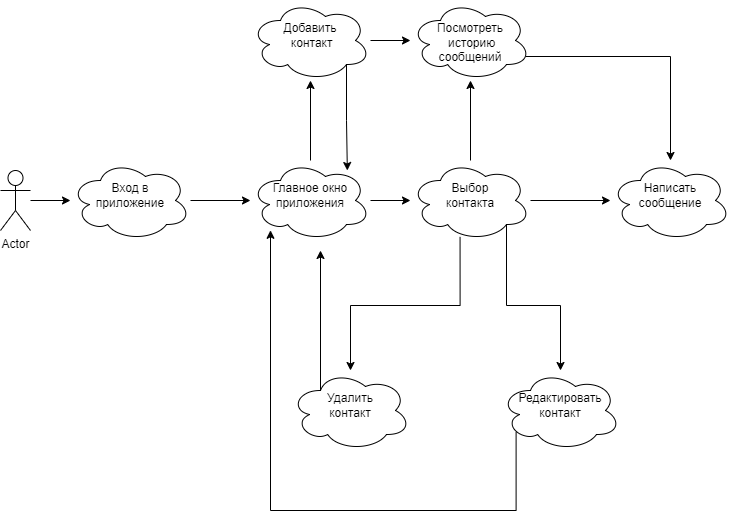

The diagram above was exported from draw.io. Its source (the exported page's mxGraphModel, read from the mxfile embedded in the PNG):
<mxGraphModel dx="1050" dy="574" grid="1" gridSize="10" guides="1" tooltips="1" connect="1" arrows="1" fold="1" page="1" pageScale="1" pageWidth="827" pageHeight="1169" math="0" shadow="0">
  <root>
    <mxCell id="0" />
    <mxCell id="1" parent="0" />
    <mxCell id="XdHldQKH6Diwf7ZfeXcL-5" value="" style="edgeStyle=orthogonalEdgeStyle;rounded=0;orthogonalLoop=1;jettySize=auto;html=1;" edge="1" parent="1" source="XdHldQKH6Diwf7ZfeXcL-1" target="XdHldQKH6Diwf7ZfeXcL-4">
      <mxGeometry relative="1" as="geometry" />
    </mxCell>
    <mxCell id="XdHldQKH6Diwf7ZfeXcL-1" value="Actor" style="shape=umlActor;verticalLabelPosition=bottom;verticalAlign=top;html=1;" vertex="1" parent="1">
      <mxGeometry x="20" y="230" width="30" height="60" as="geometry" />
    </mxCell>
    <mxCell id="XdHldQKH6Diwf7ZfeXcL-19" value="" style="edgeStyle=orthogonalEdgeStyle;rounded=0;orthogonalLoop=1;jettySize=auto;html=1;" edge="1" parent="1" source="XdHldQKH6Diwf7ZfeXcL-25" target="XdHldQKH6Diwf7ZfeXcL-18">
      <mxGeometry relative="1" as="geometry" />
    </mxCell>
    <mxCell id="XdHldQKH6Diwf7ZfeXcL-26" value="" style="edgeStyle=orthogonalEdgeStyle;rounded=0;orthogonalLoop=1;jettySize=auto;html=1;" edge="1" parent="1" source="XdHldQKH6Diwf7ZfeXcL-4" target="XdHldQKH6Diwf7ZfeXcL-25">
      <mxGeometry relative="1" as="geometry" />
    </mxCell>
    <mxCell id="XdHldQKH6Diwf7ZfeXcL-4" value="&lt;font style=&quot;vertical-align: inherit;&quot;&gt;&lt;font style=&quot;vertical-align: inherit;&quot;&gt;&lt;font style=&quot;vertical-align: inherit;&quot;&gt;&lt;font style=&quot;vertical-align: inherit;&quot;&gt;&lt;font style=&quot;vertical-align: inherit;&quot;&gt;&lt;font style=&quot;vertical-align: inherit;&quot;&gt;&lt;br&gt;&lt;font style=&quot;vertical-align: inherit;&quot;&gt;&lt;font style=&quot;vertical-align: inherit;&quot;&gt;Вход в &lt;br&gt;приложение&lt;/font&gt;&lt;/font&gt;&lt;/font&gt;&lt;/font&gt;&lt;/font&gt;&lt;/font&gt;&lt;/font&gt;&lt;/font&gt;" style="ellipse;shape=cloud;whiteSpace=wrap;html=1;verticalAlign=top;align=center;" vertex="1" parent="1">
      <mxGeometry x="90" y="220" width="120" height="80" as="geometry" />
    </mxCell>
    <mxCell id="XdHldQKH6Diwf7ZfeXcL-13" value="" style="edgeStyle=orthogonalEdgeStyle;rounded=0;orthogonalLoop=1;jettySize=auto;html=1;" edge="1" parent="1" source="XdHldQKH6Diwf7ZfeXcL-10" target="XdHldQKH6Diwf7ZfeXcL-12">
      <mxGeometry relative="1" as="geometry" />
    </mxCell>
    <mxCell id="XdHldQKH6Diwf7ZfeXcL-15" value="" style="edgeStyle=orthogonalEdgeStyle;rounded=0;orthogonalLoop=1;jettySize=auto;html=1;" edge="1" parent="1" source="XdHldQKH6Diwf7ZfeXcL-10" target="XdHldQKH6Diwf7ZfeXcL-14">
      <mxGeometry relative="1" as="geometry" />
    </mxCell>
    <mxCell id="XdHldQKH6Diwf7ZfeXcL-17" value="" style="edgeStyle=orthogonalEdgeStyle;rounded=0;orthogonalLoop=1;jettySize=auto;html=1;exitX=0.413;exitY=0.955;exitDx=0;exitDy=0;exitPerimeter=0;" edge="1" parent="1" source="XdHldQKH6Diwf7ZfeXcL-10" target="XdHldQKH6Diwf7ZfeXcL-16">
      <mxGeometry relative="1" as="geometry" />
    </mxCell>
    <mxCell id="XdHldQKH6Diwf7ZfeXcL-24" style="edgeStyle=orthogonalEdgeStyle;rounded=0;orthogonalLoop=1;jettySize=auto;html=1;exitX=0.8;exitY=0.8;exitDx=0;exitDy=0;exitPerimeter=0;" edge="1" parent="1" source="XdHldQKH6Diwf7ZfeXcL-10" target="XdHldQKH6Diwf7ZfeXcL-23">
      <mxGeometry relative="1" as="geometry">
        <mxPoint x="580" y="370" as="targetPoint" />
      </mxGeometry>
    </mxCell>
    <mxCell id="XdHldQKH6Diwf7ZfeXcL-10" value="&lt;br&gt;&lt;font style=&quot;vertical-align: inherit;&quot;&gt;&lt;font style=&quot;vertical-align: inherit;&quot;&gt;Выбор &lt;br&gt;контакта&lt;/font&gt;&lt;/font&gt;" style="ellipse;shape=cloud;whiteSpace=wrap;html=1;verticalAlign=top;align=center;" vertex="1" parent="1">
      <mxGeometry x="430" y="220" width="120" height="80" as="geometry" />
    </mxCell>
    <mxCell id="XdHldQKH6Diwf7ZfeXcL-12" value="&lt;br&gt;&lt;font style=&quot;vertical-align: inherit;&quot;&gt;&lt;font style=&quot;vertical-align: inherit;&quot;&gt;Написать сообщение&lt;/font&gt;&lt;/font&gt;" style="ellipse;shape=cloud;whiteSpace=wrap;html=1;verticalAlign=top;align=center;" vertex="1" parent="1">
      <mxGeometry x="630" y="220" width="120" height="80" as="geometry" />
    </mxCell>
    <mxCell id="XdHldQKH6Diwf7ZfeXcL-22" style="edgeStyle=orthogonalEdgeStyle;rounded=0;orthogonalLoop=1;jettySize=auto;html=1;exitX=0.96;exitY=0.7;exitDx=0;exitDy=0;exitPerimeter=0;" edge="1" parent="1" source="XdHldQKH6Diwf7ZfeXcL-14" target="XdHldQKH6Diwf7ZfeXcL-12">
      <mxGeometry relative="1" as="geometry" />
    </mxCell>
    <mxCell id="XdHldQKH6Diwf7ZfeXcL-14" value="&lt;br&gt;&lt;font style=&quot;vertical-align: inherit;&quot;&gt;&lt;font style=&quot;vertical-align: inherit;&quot;&gt;Посмотреть&lt;br&gt;&amp;nbsp;историю&lt;br&gt;&lt;/font&gt;&lt;/font&gt;&lt;font style=&quot;vertical-align: inherit;&quot;&gt;&lt;font style=&quot;vertical-align: inherit;&quot;&gt;сообщений&lt;/font&gt;&lt;/font&gt;" style="ellipse;shape=cloud;whiteSpace=wrap;html=1;verticalAlign=top;align=center;" vertex="1" parent="1">
      <mxGeometry x="430" y="60" width="120" height="80" as="geometry" />
    </mxCell>
    <mxCell id="XdHldQKH6Diwf7ZfeXcL-32" style="edgeStyle=orthogonalEdgeStyle;rounded=0;orthogonalLoop=1;jettySize=auto;html=1;exitX=0.25;exitY=0.25;exitDx=0;exitDy=0;exitPerimeter=0;" edge="1" parent="1" source="XdHldQKH6Diwf7ZfeXcL-16">
      <mxGeometry relative="1" as="geometry">
        <mxPoint x="340" y="310" as="targetPoint" />
      </mxGeometry>
    </mxCell>
    <mxCell id="XdHldQKH6Diwf7ZfeXcL-16" value="&lt;font style=&quot;vertical-align: inherit;&quot;&gt;&lt;font style=&quot;vertical-align: inherit;&quot;&gt;&lt;font style=&quot;vertical-align: inherit;&quot;&gt;&lt;font style=&quot;vertical-align: inherit;&quot;&gt;&lt;br&gt;Удалить &lt;br&gt;контакт&lt;/font&gt;&lt;/font&gt;&lt;/font&gt;&lt;/font&gt;" style="ellipse;shape=cloud;whiteSpace=wrap;html=1;verticalAlign=top;align=center;" vertex="1" parent="1">
      <mxGeometry x="310" y="430" width="120" height="80" as="geometry" />
    </mxCell>
    <mxCell id="XdHldQKH6Diwf7ZfeXcL-21" value="" style="edgeStyle=orthogonalEdgeStyle;rounded=0;orthogonalLoop=1;jettySize=auto;html=1;" edge="1" parent="1" source="XdHldQKH6Diwf7ZfeXcL-18" target="XdHldQKH6Diwf7ZfeXcL-14">
      <mxGeometry relative="1" as="geometry" />
    </mxCell>
    <mxCell id="XdHldQKH6Diwf7ZfeXcL-18" value="&lt;br&gt;&lt;font style=&quot;vertical-align: inherit;&quot;&gt;&lt;font style=&quot;vertical-align: inherit;&quot;&gt;Добавить&lt;br&gt;&amp;nbsp;контакт&lt;/font&gt;&lt;/font&gt;" style="ellipse;shape=cloud;whiteSpace=wrap;html=1;verticalAlign=top;align=center;" vertex="1" parent="1">
      <mxGeometry x="270" y="60" width="120" height="80" as="geometry" />
    </mxCell>
    <mxCell id="XdHldQKH6Diwf7ZfeXcL-34" style="edgeStyle=orthogonalEdgeStyle;rounded=0;orthogonalLoop=1;jettySize=auto;html=1;exitX=0.13;exitY=0.77;exitDx=0;exitDy=0;exitPerimeter=0;" edge="1" parent="1" source="XdHldQKH6Diwf7ZfeXcL-23" target="XdHldQKH6Diwf7ZfeXcL-25">
      <mxGeometry relative="1" as="geometry">
        <mxPoint x="290" y="351" as="targetPoint" />
        <Array as="points">
          <mxPoint x="536" y="570" />
          <mxPoint x="290" y="570" />
        </Array>
      </mxGeometry>
    </mxCell>
    <mxCell id="XdHldQKH6Diwf7ZfeXcL-23" value="&lt;br&gt;&lt;font style=&quot;vertical-align: inherit;&quot;&gt;&lt;font style=&quot;vertical-align: inherit;&quot;&gt;Редактировать контакт&lt;/font&gt;&lt;/font&gt;" style="ellipse;shape=cloud;whiteSpace=wrap;html=1;verticalAlign=top;align=center;" vertex="1" parent="1">
      <mxGeometry x="520" y="430" width="120" height="80" as="geometry" />
    </mxCell>
    <mxCell id="XdHldQKH6Diwf7ZfeXcL-27" value="" style="edgeStyle=orthogonalEdgeStyle;rounded=0;orthogonalLoop=1;jettySize=auto;html=1;" edge="1" parent="1" source="XdHldQKH6Diwf7ZfeXcL-25" target="XdHldQKH6Diwf7ZfeXcL-10">
      <mxGeometry relative="1" as="geometry" />
    </mxCell>
    <mxCell id="XdHldQKH6Diwf7ZfeXcL-25" value="&lt;br&gt;&lt;font style=&quot;vertical-align: inherit;&quot;&gt;&lt;font style=&quot;vertical-align: inherit;&quot;&gt;Главное окно&lt;br&gt;&lt;/font&gt;&lt;/font&gt;&lt;font style=&quot;vertical-align: inherit;&quot;&gt;&lt;font style=&quot;vertical-align: inherit;&quot;&gt;приложения&lt;/font&gt;&lt;/font&gt;" style="ellipse;shape=cloud;whiteSpace=wrap;html=1;verticalAlign=top;align=center;" vertex="1" parent="1">
      <mxGeometry x="270" y="220" width="120" height="80" as="geometry" />
    </mxCell>
    <mxCell id="XdHldQKH6Diwf7ZfeXcL-30" style="edgeStyle=orthogonalEdgeStyle;rounded=0;orthogonalLoop=1;jettySize=auto;html=1;exitX=0.8;exitY=0.8;exitDx=0;exitDy=0;exitPerimeter=0;entryX=0.807;entryY=0.125;entryDx=0;entryDy=0;entryPerimeter=0;" edge="1" parent="1" source="XdHldQKH6Diwf7ZfeXcL-18" target="XdHldQKH6Diwf7ZfeXcL-25">
      <mxGeometry relative="1" as="geometry" />
    </mxCell>
  </root>
</mxGraphModel>